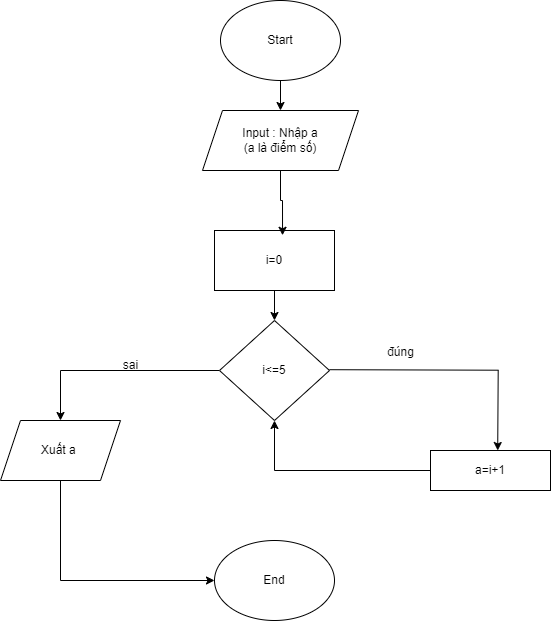

The diagram above was exported from draw.io. Its source (the exported page's mxGraphModel, read from the mxfile embedded in the PNG):
<mxGraphModel dx="1036" dy="606" grid="1" gridSize="10" guides="1" tooltips="1" connect="1" arrows="1" fold="1" page="1" pageScale="1" pageWidth="827" pageHeight="1169" math="0" shadow="0">
  <root>
    <mxCell id="WIyWlLk6GJQsqaUBKTNV-0" />
    <mxCell id="WIyWlLk6GJQsqaUBKTNV-1" parent="WIyWlLk6GJQsqaUBKTNV-0" />
    <mxCell id="xow4OLSOUSYpCsaZYuLG-21" style="edgeStyle=orthogonalEdgeStyle;rounded=0;orthogonalLoop=1;jettySize=auto;html=1;exitX=0.5;exitY=1;exitDx=0;exitDy=0;entryX=0.5;entryY=0;entryDx=0;entryDy=0;" parent="WIyWlLk6GJQsqaUBKTNV-1" source="xow4OLSOUSYpCsaZYuLG-0" target="xow4OLSOUSYpCsaZYuLG-1" edge="1">
      <mxGeometry relative="1" as="geometry" />
    </mxCell>
    <mxCell id="xow4OLSOUSYpCsaZYuLG-0" value="Start" style="ellipse;whiteSpace=wrap;html=1;" parent="WIyWlLk6GJQsqaUBKTNV-1" vertex="1">
      <mxGeometry x="300" y="40" width="120" height="80" as="geometry" />
    </mxCell>
    <mxCell id="xow4OLSOUSYpCsaZYuLG-1" value="Input : Nhập a&lt;div&gt;(a là điểm số)&lt;/div&gt;" style="shape=parallelogram;perimeter=parallelogramPerimeter;whiteSpace=wrap;html=1;fixedSize=1;" parent="WIyWlLk6GJQsqaUBKTNV-1" vertex="1">
      <mxGeometry x="282" y="150" width="156" height="60" as="geometry" />
    </mxCell>
    <mxCell id="xow4OLSOUSYpCsaZYuLG-12" style="edgeStyle=orthogonalEdgeStyle;rounded=0;orthogonalLoop=1;jettySize=auto;html=1;entryX=0.5;entryY=0;entryDx=0;entryDy=0;" parent="WIyWlLk6GJQsqaUBKTNV-1" source="xow4OLSOUSYpCsaZYuLG-2" target="xow4OLSOUSYpCsaZYuLG-5" edge="1">
      <mxGeometry relative="1" as="geometry" />
    </mxCell>
    <mxCell id="xow4OLSOUSYpCsaZYuLG-2" value="i&amp;lt;=5" style="rhombus;whiteSpace=wrap;html=1;" parent="WIyWlLk6GJQsqaUBKTNV-1" vertex="1">
      <mxGeometry x="299" y="360" width="110" height="100" as="geometry" />
    </mxCell>
    <mxCell id="xow4OLSOUSYpCsaZYuLG-11" style="edgeStyle=orthogonalEdgeStyle;rounded=0;orthogonalLoop=1;jettySize=auto;html=1;entryX=0.5;entryY=1;entryDx=0;entryDy=0;" parent="WIyWlLk6GJQsqaUBKTNV-1" source="xow4OLSOUSYpCsaZYuLG-3" target="xow4OLSOUSYpCsaZYuLG-2" edge="1">
      <mxGeometry relative="1" as="geometry" />
    </mxCell>
    <mxCell id="xow4OLSOUSYpCsaZYuLG-3" value="a=i+1" style="rounded=0;whiteSpace=wrap;html=1;" parent="WIyWlLk6GJQsqaUBKTNV-1" vertex="1">
      <mxGeometry x="510" y="490" width="120" height="40" as="geometry" />
    </mxCell>
    <mxCell id="xow4OLSOUSYpCsaZYuLG-4" value="End" style="ellipse;whiteSpace=wrap;html=1;" parent="WIyWlLk6GJQsqaUBKTNV-1" vertex="1">
      <mxGeometry x="294" y="580" width="120" height="80" as="geometry" />
    </mxCell>
    <mxCell id="xow4OLSOUSYpCsaZYuLG-15" style="edgeStyle=orthogonalEdgeStyle;rounded=0;orthogonalLoop=1;jettySize=auto;html=1;entryX=0;entryY=0.5;entryDx=0;entryDy=0;" parent="WIyWlLk6GJQsqaUBKTNV-1" source="xow4OLSOUSYpCsaZYuLG-5" target="xow4OLSOUSYpCsaZYuLG-4" edge="1">
      <mxGeometry relative="1" as="geometry">
        <Array as="points">
          <mxPoint x="140" y="620" />
        </Array>
      </mxGeometry>
    </mxCell>
    <mxCell id="xow4OLSOUSYpCsaZYuLG-5" value="Xuất a&amp;nbsp;" style="shape=parallelogram;perimeter=parallelogramPerimeter;whiteSpace=wrap;html=1;fixedSize=1;" parent="WIyWlLk6GJQsqaUBKTNV-1" vertex="1">
      <mxGeometry x="80" y="460" width="120" height="60" as="geometry" />
    </mxCell>
    <mxCell id="xow4OLSOUSYpCsaZYuLG-20" style="edgeStyle=orthogonalEdgeStyle;rounded=0;orthogonalLoop=1;jettySize=auto;html=1;entryX=0.5;entryY=0;entryDx=0;entryDy=0;" parent="WIyWlLk6GJQsqaUBKTNV-1" source="xow4OLSOUSYpCsaZYuLG-6" target="xow4OLSOUSYpCsaZYuLG-2" edge="1">
      <mxGeometry relative="1" as="geometry" />
    </mxCell>
    <mxCell id="xow4OLSOUSYpCsaZYuLG-6" value="i=0" style="rounded=0;whiteSpace=wrap;html=1;" parent="WIyWlLk6GJQsqaUBKTNV-1" vertex="1">
      <mxGeometry x="294" y="270" width="120" height="60" as="geometry" />
    </mxCell>
    <mxCell id="xow4OLSOUSYpCsaZYuLG-7" style="edgeStyle=orthogonalEdgeStyle;rounded=0;orthogonalLoop=1;jettySize=auto;html=1;entryX=0.56;entryY=0.02;entryDx=0;entryDy=0;entryPerimeter=0;" parent="WIyWlLk6GJQsqaUBKTNV-1" edge="1">
      <mxGeometry relative="1" as="geometry">
        <mxPoint x="409" y="409.2" as="sourcePoint" />
        <mxPoint x="577.2" y="489.99999999999994" as="targetPoint" />
      </mxGeometry>
    </mxCell>
    <mxCell id="xow4OLSOUSYpCsaZYuLG-8" value="đúng" style="text;html=1;align=center;verticalAlign=middle;resizable=0;points=[];autosize=1;strokeColor=none;fillColor=none;" parent="WIyWlLk6GJQsqaUBKTNV-1" vertex="1">
      <mxGeometry x="455" y="377.2" width="50" height="30" as="geometry" />
    </mxCell>
    <mxCell id="xow4OLSOUSYpCsaZYuLG-13" value="sai" style="text;html=1;align=center;verticalAlign=middle;resizable=0;points=[];autosize=1;strokeColor=none;fillColor=none;" parent="WIyWlLk6GJQsqaUBKTNV-1" vertex="1">
      <mxGeometry x="190" y="390" width="40" height="30" as="geometry" />
    </mxCell>
    <mxCell id="xow4OLSOUSYpCsaZYuLG-19" style="edgeStyle=orthogonalEdgeStyle;rounded=0;orthogonalLoop=1;jettySize=auto;html=1;entryX=0.567;entryY=0.08;entryDx=0;entryDy=0;entryPerimeter=0;" parent="WIyWlLk6GJQsqaUBKTNV-1" source="xow4OLSOUSYpCsaZYuLG-1" target="xow4OLSOUSYpCsaZYuLG-6" edge="1">
      <mxGeometry relative="1" as="geometry" />
    </mxCell>
  </root>
</mxGraphModel>